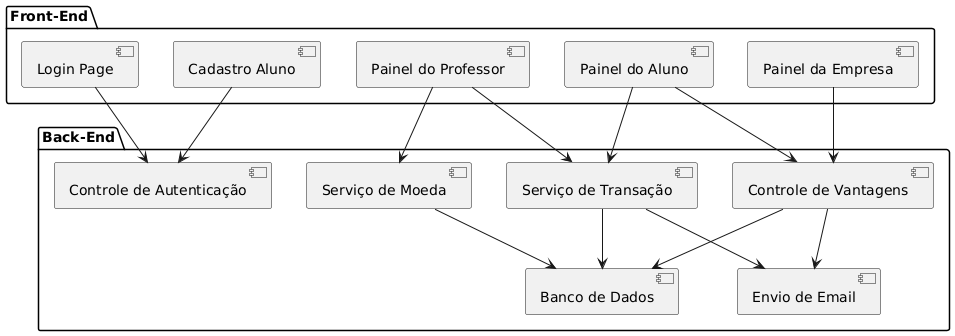

The diagram above was rendered by PlantUML. Its source (embedded in the PNG):
@startuml
package "Front-End" {
  [Login Page]
  [Cadastro Aluno]
  [Painel do Professor]
  [Painel do Aluno]
  [Painel da Empresa]
}

package "Back-End" {
  [Controle de Autenticação]
  [Serviço de Moeda]
  [Serviço de Transação]
  [Controle de Vantagens]
  [Envio de Email]
  [Banco de Dados]
}

[Login Page] --> [Controle de Autenticação]
[Cadastro Aluno] --> [Controle de Autenticação]
[Painel do Professor] --> [Serviço de Moeda]
[Painel do Professor] --> [Serviço de Transação]
[Painel do Aluno] --> [Serviço de Transação]
[Painel do Aluno] --> [Controle de Vantagens]
[Painel da Empresa] --> [Controle de Vantagens]

[Serviço de Moeda] --> [Banco de Dados]
[Serviço de Transação] --> [Banco de Dados]
[Controle de Vantagens] --> [Banco de Dados]
[Serviço de Transação] --> [Envio de Email]
[Controle de Vantagens] --> [Envio de Email]
@enduml